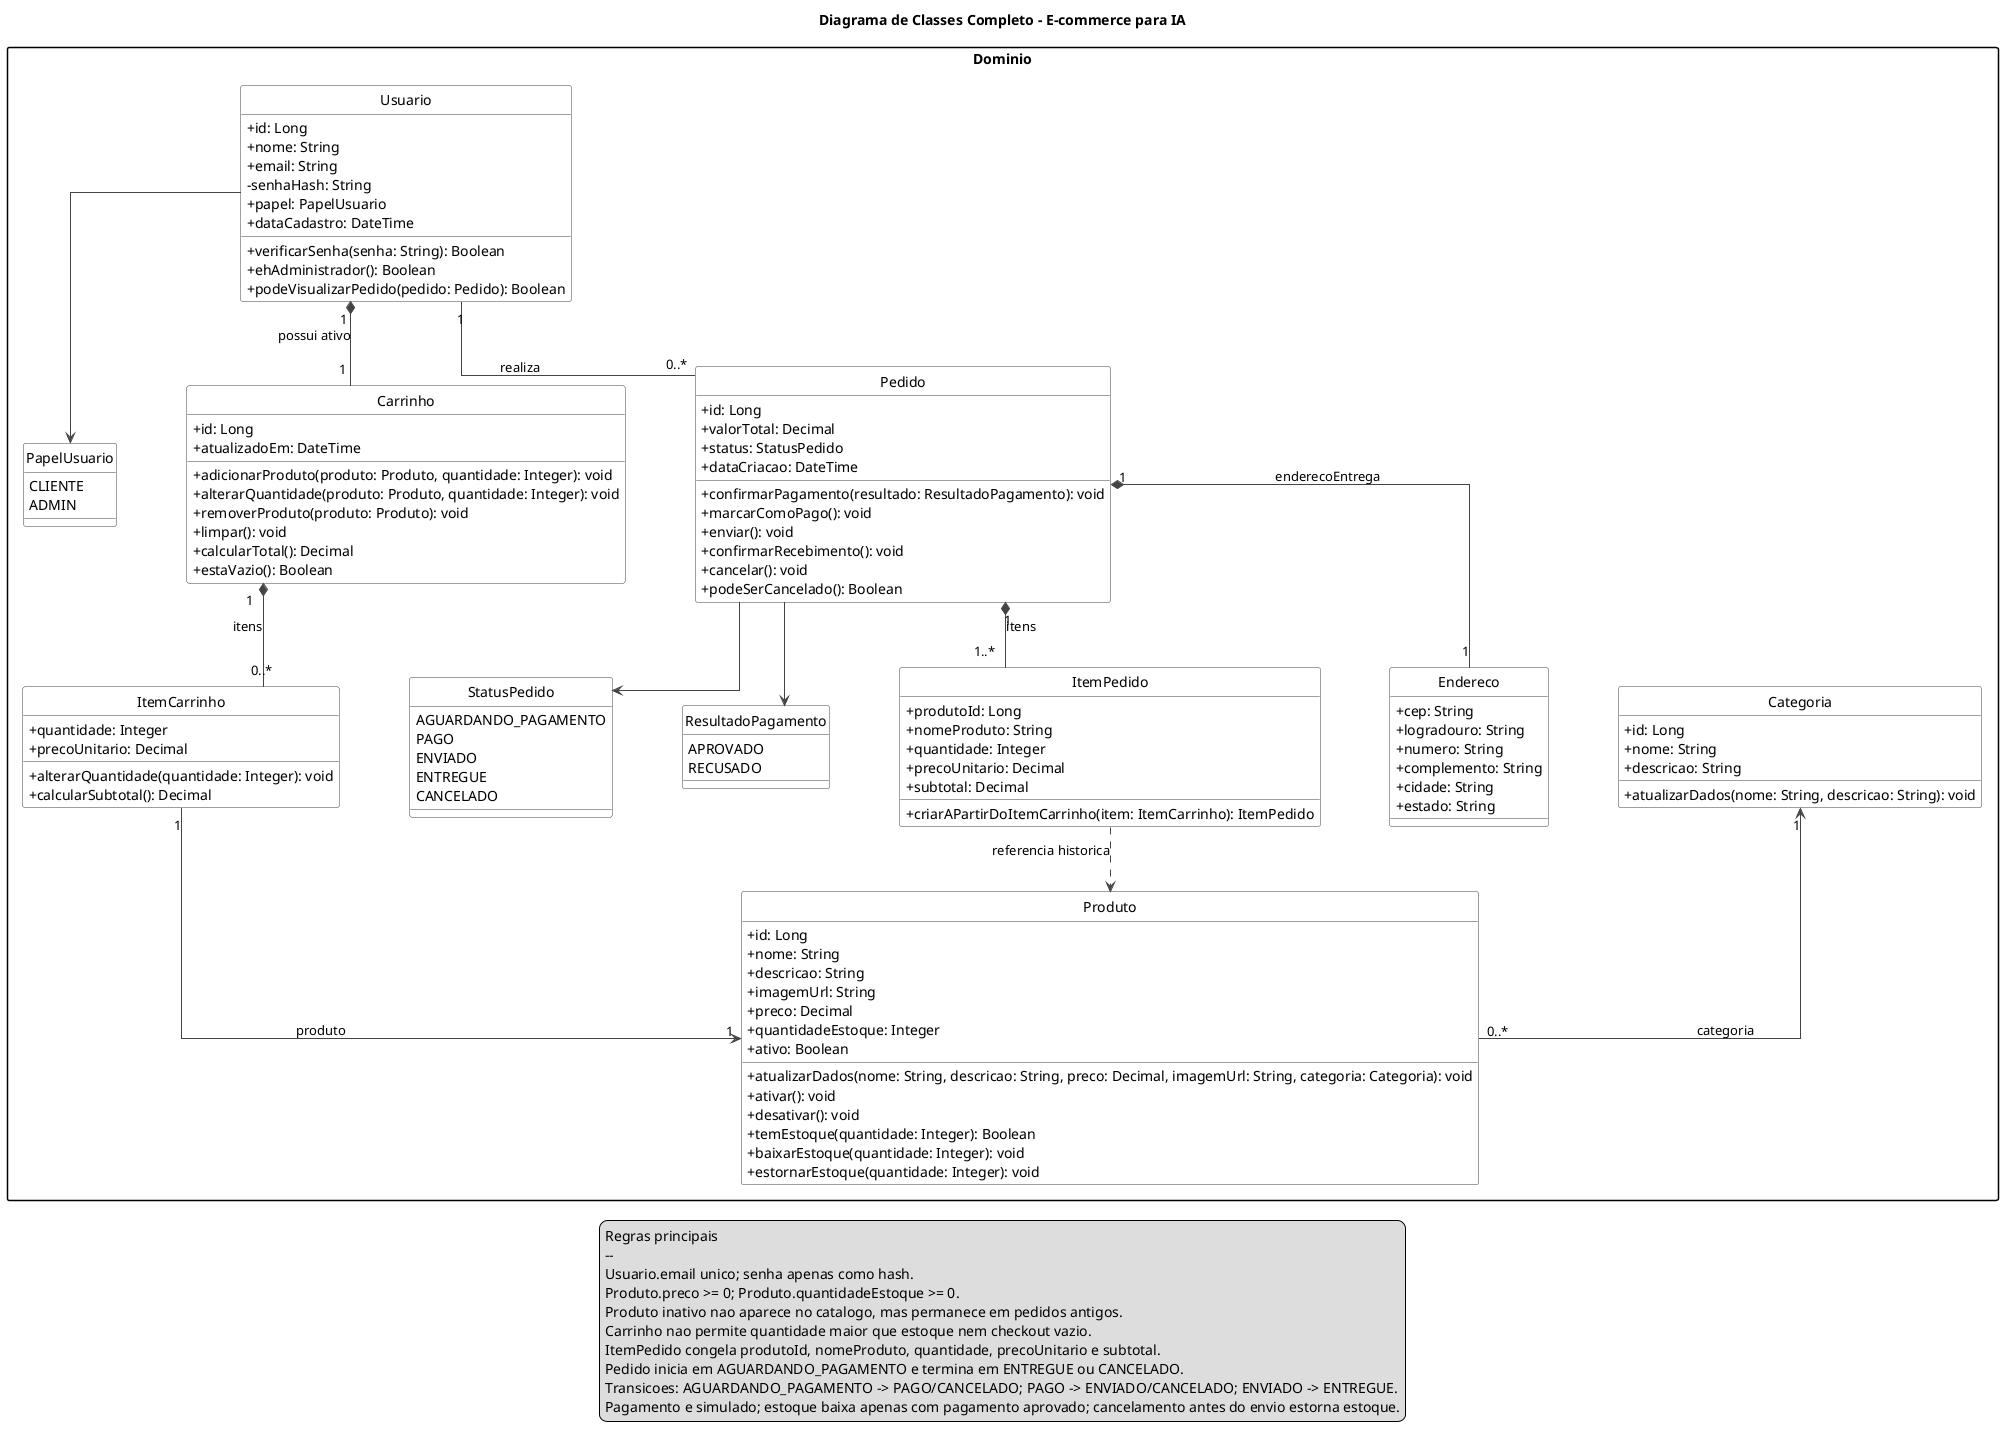

The diagram above was rendered by PlantUML. Its source (embedded in the PNG):
@startuml diagrama_classes_ecommerce_ia
title Diagrama de Classes Completo - E-commerce para IA

hide circle
skinparam classAttributeIconSize 0
skinparam linetype ortho
skinparam shadowing false
skinparam packageStyle rectangle
skinparam nodesep 70
skinparam ranksep 65

skinparam class {
  BackgroundColor #F8F9FA
  BorderColor #444444
  ArrowColor #444444
}

package "Dominio" {
  class Usuario {
    +id: Long
    +nome: String
    +email: String
    -senhaHash: String
    +papel: PapelUsuario
    +dataCadastro: DateTime
    +verificarSenha(senha: String): Boolean
    +ehAdministrador(): Boolean
    +podeVisualizarPedido(pedido: Pedido): Boolean
  }

  enum PapelUsuario {
    CLIENTE
    ADMIN
  }

  class Categoria {
    +id: Long
    +nome: String
    +descricao: String
    +atualizarDados(nome: String, descricao: String): void
  }

  class Produto {
    +id: Long
    +nome: String
    +descricao: String
    +imagemUrl: String
    +preco: Decimal
    +quantidadeEstoque: Integer
    +ativo: Boolean
    +atualizarDados(nome: String, descricao: String, preco: Decimal, imagemUrl: String, categoria: Categoria): void
    +ativar(): void
    +desativar(): void
    +temEstoque(quantidade: Integer): Boolean
    +baixarEstoque(quantidade: Integer): void
    +estornarEstoque(quantidade: Integer): void
  }

  class Carrinho {
    +id: Long
    +atualizadoEm: DateTime
    +adicionarProduto(produto: Produto, quantidade: Integer): void
    +alterarQuantidade(produto: Produto, quantidade: Integer): void
    +removerProduto(produto: Produto): void
    +limpar(): void
    +calcularTotal(): Decimal
    +estaVazio(): Boolean
  }

  class ItemCarrinho {
    +quantidade: Integer
    +precoUnitario: Decimal
    +alterarQuantidade(quantidade: Integer): void
    +calcularSubtotal(): Decimal
  }

  class Pedido {
    +id: Long
    +valorTotal: Decimal
    +status: StatusPedido
    +dataCriacao: DateTime
    +confirmarPagamento(resultado: ResultadoPagamento): void
    +marcarComoPago(): void
    +enviar(): void
    +confirmarRecebimento(): void
    +cancelar(): void
    +podeSerCancelado(): Boolean
  }

  enum StatusPedido {
    AGUARDANDO_PAGAMENTO
    PAGO
    ENVIADO
    ENTREGUE
    CANCELADO
  }

  enum ResultadoPagamento {
    APROVADO
    RECUSADO
  }

  class ItemPedido {
    +produtoId: Long
    +nomeProduto: String
    +quantidade: Integer
    +precoUnitario: Decimal
    +subtotal: Decimal
    +criarAPartirDoItemCarrinho(item: ItemCarrinho): ItemPedido
  }

  class Endereco {
    +cep: String
    +logradouro: String
    +numero: String
    +complemento: String
    +cidade: String
    +estado: String
  }
}

Usuario "1" *-- "1" Carrinho : possui ativo
Usuario "1" -- "0..*" Pedido : realiza

Carrinho "1" *-- "0..*" ItemCarrinho : itens
ItemCarrinho "1" --> "1" Produto : produto

Categoria "1" <-- "0..*" Produto : categoria

Pedido "1" *-- "1..*" ItemPedido : itens
Pedido "1" *-- "1" Endereco : enderecoEntrega
ItemPedido ..> Produto : referencia historica

Usuario --> PapelUsuario
Pedido --> StatusPedido
Pedido --> ResultadoPagamento

legend bottom
  Regras principais
  --
  Usuario.email unico; senha apenas como hash.
  Produto.preco >= 0; Produto.quantidadeEstoque >= 0.
  Produto inativo nao aparece no catalogo, mas permanece em pedidos antigos.
  Carrinho nao permite quantidade maior que estoque nem checkout vazio.
  ItemPedido congela produtoId, nomeProduto, quantidade, precoUnitario e subtotal.
  Pedido inicia em AGUARDANDO_PAGAMENTO e termina em ENTREGUE ou CANCELADO.
  Transicoes: AGUARDANDO_PAGAMENTO -> PAGO/CANCELADO; PAGO -> ENVIADO/CANCELADO; ENVIADO -> ENTREGUE.
  Pagamento e simulado; estoque baixa apenas com pagamento aprovado; cancelamento antes do envio estorna estoque.
endlegend

@enduml